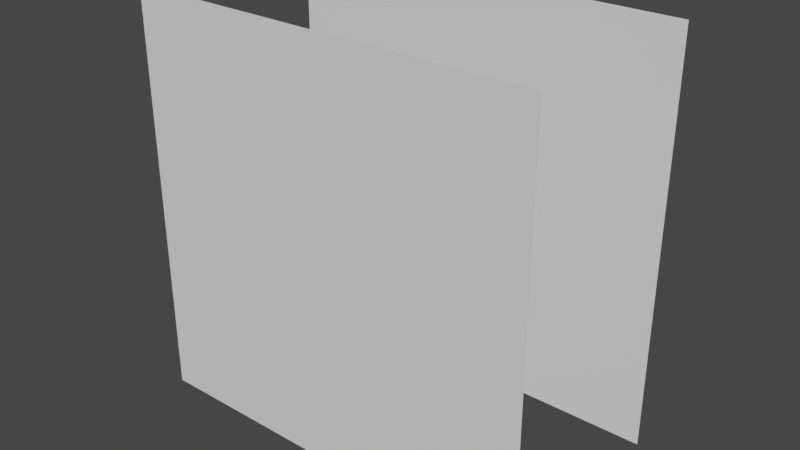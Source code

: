 # Source: startup.blend  (saved by Blender 4.2.66; exported with 4.5.12 LTS)
import bpy
from mathutils import Matrix  # noqa: F401  (used for matrix-valued properties, if any)

bpy.ops.wm.read_factory_settings(use_empty=True)
scene = bpy.context.scene
scene.name = 'Scene'

# ---- collections
col_collection = bpy.data.collections.new('Collection'); scene.collection.children.link(col_collection)

# ---- world
world_world = bpy.data.worlds.new('World'); scene.world = world_world
world_world.use_nodes = True; world_world.node_tree.nodes.clear()
_N = world_world.node_tree.nodes; _L = world_world.node_tree.links
n0 = _N.new('ShaderNodeOutputWorld'); n0.name = 'World Output'; n0.location = (300, 300)
n1 = _N.new('ShaderNodeBackground'); n1.name = 'Background'; n1.location = (10, 300)
n1.inputs[0].default_value = (0.05088, 0.05088, 0.05088, 1.0)
_L.new(n1.outputs[0], n0.inputs[0])
n0.is_active_output = True
world_world.color = (0.05088, 0.05088, 0.05088)
world_world.use_sun_shadow = False
world_world.sun_shadow_jitter_overblur = 0.0

# ---- meshes
me_plane = bpy.data.meshes.new('Plane')
me_plane.from_pydata([(-1.0, -1.0, 0.0), (1.0, -1.0, 0.0), (-1.0, 1.0, 0.0), (1.0, 1.0, 0.0)], [], [(0, 1, 3, 2)])
_uv = me_plane.uv_layers.new(name='UVMap')
_uv.uv.foreach_set('vector', [0.0, 0.0, 1.0, 0.0, 1.0, 1.0, 0.0, 1.0])
me_plane.update()
me_plane_001 = bpy.data.meshes.new('Plane.001')
me_plane_001.from_pydata([(-1.0, -1.0, 0.0), (1.0, -1.0, 0.0), (-1.0, 1.0, 0.0), (1.0, 1.0, 0.0)], [], [(0, 1, 3, 2)])
_uv = me_plane_001.uv_layers.new(name='UVMap')
_uv.uv.foreach_set('vector', [0.0, 0.0, 1.0, 0.0, 1.0, 1.0, 0.0, 1.0])
me_plane_001.update()
me_plane_004 = bpy.data.meshes.new('Plane.004')
me_plane_004.from_pydata([(-1.0, -1.0, 0.0), (1.0, -1.0, 0.0), (-1.0, 1.0, 0.0), (1.0, 1.0, 0.0)], [], [(0, 1, 3, 2)])
_uv = me_plane_004.uv_layers.new(name='UVMap')
_uv.uv.foreach_set('vector', [0.0, 0.0, 1.0, 0.0, 1.0, 1.0, 0.0, 1.0])
me_plane_004.update()

# ---- objects
ob_plane_001 = bpy.data.objects.new('Plane.001', me_plane)
ob_plane_002 = bpy.data.objects.new('Plane.002', me_plane_001)
ob_plane_003 = bpy.data.objects.new('Plane.003', me_plane_004)

# ---- transforms, parenting, visibility, modifiers, constraints
ob_plane_001.location = (0.0, 2.0, 0.0)
ob_plane_001.rotation_euler = (1.571, 0.0, 0.0)
ob_plane_002.location = (0.0, 3.0, 0.0)
ob_plane_002.rotation_euler = (1.571, 0.0, 0.0)
ob_plane_003.location = (0.0, 1.0, 0.0)
ob_plane_003.rotation_euler = (1.571, 0.0, 0.0)
ob_plane_003.color = (0.9128, 0.7969, 1.0, 1.0)
ob_plane_003.hide_render = True
ob_plane_003.visible_diffuse = False
ob_plane_003.visible_glossy = False
ob_plane_003.visible_transmission = False
ob_plane_003.visible_volume_scatter = False
ob_plane_003.visible_shadow = False
ob_plane_003.display.show_shadows = False

# ---- collection membership
col_collection.objects.link(ob_plane_001)
col_collection.objects.link(ob_plane_002)
col_collection.objects.link(ob_plane_003)

# ---- scene / render settings (as saved in the file)
scene.frame_start = 1; scene.frame_end = 250; scene.frame_set(0)
scene.render.engine = 'CYCLES'
scene.cycles.sampling_pattern = 'TABULATED_SOBOL'
scene.view_settings.view_transform = 'Filmic'
bpy.context.view_layer.update()

# ---- added for rendering (the .blend has no active camera and no usable light): camera, sun
cam_auto = bpy.data.cameras.new('AutoCamera')
cam_auto.lens = 50.0
cam_auto.sensor_width = 36.0
cam_auto.clip_end = 1000.0
ob_auto_camera = bpy.data.objects.new('AutoCamera', cam_auto)
scene.collection.objects.link(ob_auto_camera)
ob_auto_camera.location = (2.77567, -0.830809, 2.22054)
ob_auto_camera.rotation_euler = (1.09748, -7.21219e-08, 0.694738)
scene.camera = ob_auto_camera
light_auto_sun = bpy.data.lights.new('AutoSun', 'SUN')
light_auto_sun.energy = 3.0
light_auto_sun.angle = 0.0523599
ob_auto_sun = bpy.data.objects.new('AutoSun', light_auto_sun)
scene.collection.objects.link(ob_auto_sun)
ob_auto_sun.rotation_euler = (0.872665, 0.174533, 0.523599)
bpy.context.view_layer.update()
